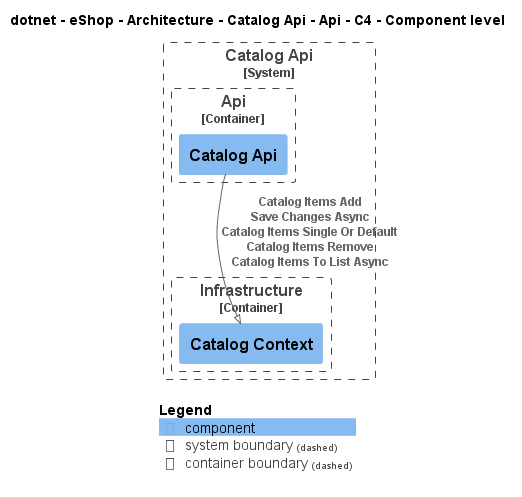

The diagram above was rendered by PlantUML. Its source (embedded in the PNG):
@startuml
!pragma layout smetana
!include ..\..\..\..\..\..\..\.c4s\C4_Component.puml

AddElementTag("c4interflow:lifecycle:new", $bgColor=green, $fontColor=#ffffff, $borderColor=green, $shadowing="False")
AddElementTag("c4interflow:lifecycle:changed", $bgColor=orange, $fontColor=#ffffff, $borderColor=orange, $shadowing="False")
AddElementTag("c4interflow:lifecycle:removed", $bgColor=red, $fontColor=#ffffff, $borderColor=red, $shadowing="False")

AddRelTag("c4interflow:lifecycle:new", $textColor=green, $lineColor=green)
AddRelTag("c4interflow:lifecycle:changed", $textColor=orange, $lineColor=orange)
AddRelTag("c4interflow:lifecycle:removed", $textColor=red, $lineColor=red)

SHOW_PERSON_PORTRAIT()
LAYOUT_TOP_DOWN()

skinparam linetype polyline

title dotnet - eShop - Architecture - Catalog Api - Api - C4 - Component level


System_Boundary(dotnet.eShop.Architecture.SoftwareSystems.CatalogApi, "Catalog Api") {
    
Container_Boundary(dotnet.eShop.Architecture.SoftwareSystems.CatalogApi.Containers.Api, "Api") {
    Component(dotnet.eShop.Architecture.SoftwareSystems.CatalogApi.Containers.Api.Components.CatalogApi, "Catalog Api", "", "")
}
    
Container_Boundary(dotnet.eShop.Architecture.SoftwareSystems.CatalogApi.Containers.Infrastructure, "Infrastructure") {
    Component(dotnet.eShop.Architecture.SoftwareSystems.CatalogApi.Containers.Infrastructure.Components.CatalogContext, "Catalog Context", "", "")
}
}

Rel(dotnet.eShop.Architecture.SoftwareSystems.CatalogApi.Containers.Api.Components.CatalogApi, dotnet.eShop.Architecture.SoftwareSystems.CatalogApi.Containers.Infrastructure.Components.CatalogContext, "Catalog Items Add\nSave Changes Async\nCatalog Items Single Or Default\nCatalog Items Remove\nCatalog Items To List Async")


SHOW_LEGEND()
@enduml